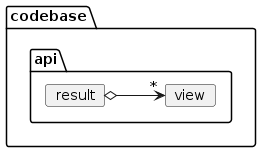

The diagram above was rendered by PlantUML. Its source (embedded in the PNG):
@startuml
package codebase {
    package api {
        card result
        card view
    }
}
result o-r-> "*" view : "      "
@enduml